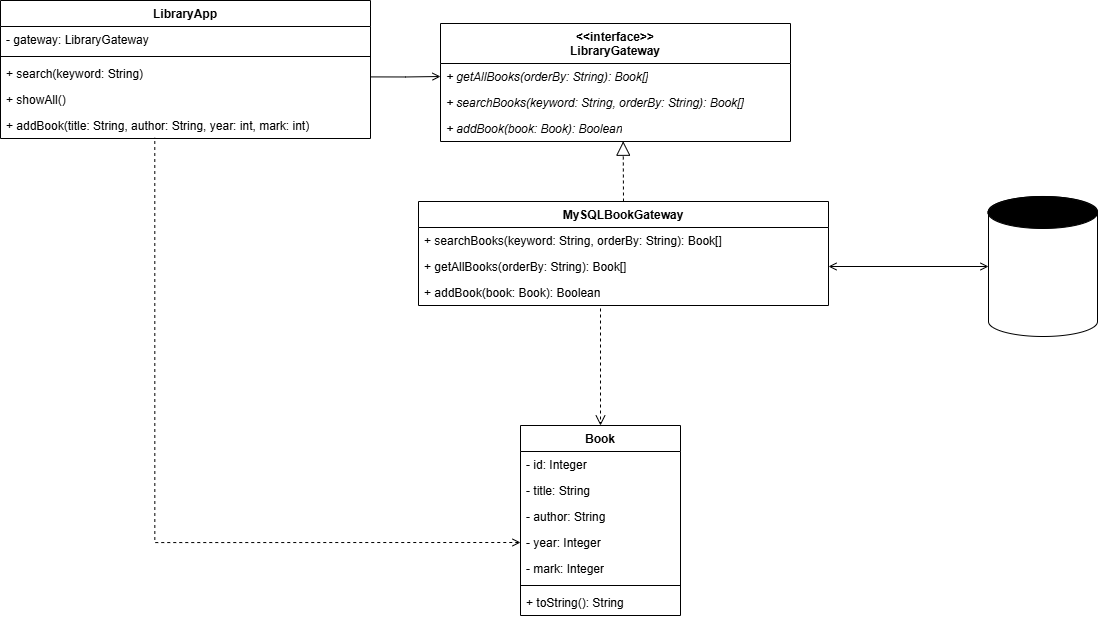

The diagram above was exported from draw.io. Its source (the exported page's mxGraphModel, read from the mxfile embedded in the PNG):
<mxGraphModel dx="1373" dy="760" grid="0" gridSize="10" guides="1" tooltips="1" connect="1" arrows="1" fold="1" page="1" pageScale="1" pageWidth="827" pageHeight="1169" math="0" shadow="0">
  <root>
    <mxCell id="0" />
    <mxCell id="1" parent="0" />
    <mxCell id="j5DwWxRaKXVeY3LgzSSu-7" parent="1" style="swimlane;fontStyle=1;align=center;verticalAlign=top;childLayout=stackLayout;horizontal=1;startSize=40;horizontalStack=0;resizeParent=1;resizeParentMax=0;resizeLast=0;collapsible=1;marginBottom=0;whiteSpace=wrap;html=1;" value="&lt;div&gt;&amp;lt;&amp;lt;interface&amp;gt;&amp;gt;&lt;/div&gt;LibraryGateway" vertex="1">
      <mxGeometry height="118" width="350" x="510" y="58" as="geometry" />
    </mxCell>
    <mxCell id="j5DwWxRaKXVeY3LgzSSu-11" parent="j5DwWxRaKXVeY3LgzSSu-7" style="text;strokeColor=none;fillColor=none;align=left;verticalAlign=top;spacingLeft=4;spacingRight=4;overflow=hidden;rotatable=0;points=[[0,0.5],[1,0.5]];portConstraint=eastwest;whiteSpace=wrap;html=1;" value="&lt;i&gt;+ getAllBooks(orderBy: String): Book[]&lt;/i&gt;" vertex="1">
      <mxGeometry height="26" width="350" y="40" as="geometry" />
    </mxCell>
    <mxCell id="j5DwWxRaKXVeY3LgzSSu-10" parent="j5DwWxRaKXVeY3LgzSSu-7" style="text;strokeColor=none;fillColor=none;align=left;verticalAlign=top;spacingLeft=4;spacingRight=4;overflow=hidden;rotatable=0;points=[[0,0.5],[1,0.5]];portConstraint=eastwest;whiteSpace=wrap;html=1;" value="&lt;i&gt;+ searchBooks(keyword: String, orderBy: String): Book[]&lt;/i&gt;" vertex="1">
      <mxGeometry height="26" width="350" y="66" as="geometry" />
    </mxCell>
    <mxCell id="j5DwWxRaKXVeY3LgzSSu-12" parent="j5DwWxRaKXVeY3LgzSSu-7" style="text;strokeColor=none;fillColor=none;align=left;verticalAlign=top;spacingLeft=4;spacingRight=4;overflow=hidden;rotatable=0;points=[[0,0.5],[1,0.5]];portConstraint=eastwest;whiteSpace=wrap;html=1;" value="&lt;i&gt;+ addBook(book: Book): Boolean&lt;/i&gt;" vertex="1">
      <mxGeometry height="26" width="350" y="92" as="geometry" />
    </mxCell>
    <mxCell id="j5DwWxRaKXVeY3LgzSSu-13" parent="1" style="swimlane;fontStyle=1;align=center;verticalAlign=top;childLayout=stackLayout;horizontal=1;startSize=26;horizontalStack=0;resizeParent=1;resizeParentMax=0;resizeLast=0;collapsible=1;marginBottom=0;whiteSpace=wrap;html=1;" value="Book" vertex="1">
      <mxGeometry height="190" width="160" x="590" y="460" as="geometry" />
    </mxCell>
    <mxCell id="j5DwWxRaKXVeY3LgzSSu-14" parent="j5DwWxRaKXVeY3LgzSSu-13" style="text;strokeColor=none;fillColor=none;align=left;verticalAlign=top;spacingLeft=4;spacingRight=4;overflow=hidden;rotatable=0;points=[[0,0.5],[1,0.5]];portConstraint=eastwest;whiteSpace=wrap;html=1;" value="- id: Integer" vertex="1">
      <mxGeometry height="26" width="160" y="26" as="geometry" />
    </mxCell>
    <mxCell id="j5DwWxRaKXVeY3LgzSSu-17" parent="j5DwWxRaKXVeY3LgzSSu-13" style="text;strokeColor=none;fillColor=none;align=left;verticalAlign=top;spacingLeft=4;spacingRight=4;overflow=hidden;rotatable=0;points=[[0,0.5],[1,0.5]];portConstraint=eastwest;whiteSpace=wrap;html=1;" value="- title: String" vertex="1">
      <mxGeometry height="26" width="160" y="52" as="geometry" />
    </mxCell>
    <mxCell id="j5DwWxRaKXVeY3LgzSSu-18" parent="j5DwWxRaKXVeY3LgzSSu-13" style="text;strokeColor=none;fillColor=none;align=left;verticalAlign=top;spacingLeft=4;spacingRight=4;overflow=hidden;rotatable=0;points=[[0,0.5],[1,0.5]];portConstraint=eastwest;whiteSpace=wrap;html=1;" value="- author: String" vertex="1">
      <mxGeometry height="26" width="160" y="78" as="geometry" />
    </mxCell>
    <mxCell id="j5DwWxRaKXVeY3LgzSSu-19" parent="j5DwWxRaKXVeY3LgzSSu-13" style="text;strokeColor=none;fillColor=none;align=left;verticalAlign=top;spacingLeft=4;spacingRight=4;overflow=hidden;rotatable=0;points=[[0,0.5],[1,0.5]];portConstraint=eastwest;whiteSpace=wrap;html=1;" value="- year: Integer" vertex="1">
      <mxGeometry height="26" width="160" y="104" as="geometry" />
    </mxCell>
    <mxCell id="j5DwWxRaKXVeY3LgzSSu-20" parent="j5DwWxRaKXVeY3LgzSSu-13" style="text;strokeColor=none;fillColor=none;align=left;verticalAlign=top;spacingLeft=4;spacingRight=4;overflow=hidden;rotatable=0;points=[[0,0.5],[1,0.5]];portConstraint=eastwest;whiteSpace=wrap;html=1;" value="- mark: Integer" vertex="1">
      <mxGeometry height="26" width="160" y="130" as="geometry" />
    </mxCell>
    <mxCell id="j5DwWxRaKXVeY3LgzSSu-15" parent="j5DwWxRaKXVeY3LgzSSu-13" style="line;strokeWidth=1;fillColor=none;align=left;verticalAlign=middle;spacingTop=-1;spacingLeft=3;spacingRight=3;rotatable=0;labelPosition=right;points=[];portConstraint=eastwest;strokeColor=inherit;" value="" vertex="1">
      <mxGeometry height="8" width="160" y="156" as="geometry" />
    </mxCell>
    <mxCell id="j5DwWxRaKXVeY3LgzSSu-16" parent="j5DwWxRaKXVeY3LgzSSu-13" style="text;strokeColor=none;fillColor=none;align=left;verticalAlign=top;spacingLeft=4;spacingRight=4;overflow=hidden;rotatable=0;points=[[0,0.5],[1,0.5]];portConstraint=eastwest;whiteSpace=wrap;html=1;" value="+ toString(): String" vertex="1">
      <mxGeometry height="26" width="160" y="164" as="geometry" />
    </mxCell>
    <mxCell id="j5DwWxRaKXVeY3LgzSSu-23" edge="1" parent="1" source="j5DwWxRaKXVeY3LgzSSu-4" style="edgeStyle=orthogonalEdgeStyle;rounded=0;orthogonalLoop=1;jettySize=auto;html=1;entryX=0;entryY=0.5;entryDx=0;entryDy=0;endArrow=open;endFill=0;exitX=1.001;exitY=0.631;exitDx=0;exitDy=0;exitPerimeter=0;" target="j5DwWxRaKXVeY3LgzSSu-11">
      <mxGeometry relative="1" as="geometry">
        <mxPoint x="460" y="130" as="sourcePoint" />
      </mxGeometry>
    </mxCell>
    <mxCell id="j5DwWxRaKXVeY3LgzSSu-25" parent="1" style="swimlane;fontStyle=1;align=center;verticalAlign=top;childLayout=stackLayout;horizontal=1;startSize=26;horizontalStack=0;resizeParent=1;resizeParentMax=0;resizeLast=0;collapsible=1;marginBottom=0;whiteSpace=wrap;html=1;" value="LibraryApp" vertex="1">
      <mxGeometry height="138" width="370" x="70" y="35" as="geometry" />
    </mxCell>
    <mxCell id="j5DwWxRaKXVeY3LgzSSu-26" parent="j5DwWxRaKXVeY3LgzSSu-25" style="text;strokeColor=none;fillColor=none;align=left;verticalAlign=top;spacingLeft=4;spacingRight=4;overflow=hidden;rotatable=0;points=[[0,0.5],[1,0.5]];portConstraint=eastwest;whiteSpace=wrap;html=1;" value="- gateway: LibraryGateway" vertex="1">
      <mxGeometry height="26" width="370" y="26" as="geometry" />
    </mxCell>
    <mxCell id="j5DwWxRaKXVeY3LgzSSu-27" parent="j5DwWxRaKXVeY3LgzSSu-25" style="line;strokeWidth=1;fillColor=none;align=left;verticalAlign=middle;spacingTop=-1;spacingLeft=3;spacingRight=3;rotatable=0;labelPosition=right;points=[];portConstraint=eastwest;strokeColor=inherit;" value="" vertex="1">
      <mxGeometry height="8" width="370" y="52" as="geometry" />
    </mxCell>
    <mxCell id="j5DwWxRaKXVeY3LgzSSu-4" parent="j5DwWxRaKXVeY3LgzSSu-25" style="text;strokeColor=none;fillColor=none;align=left;verticalAlign=top;spacingLeft=4;spacingRight=4;overflow=hidden;rotatable=0;points=[[0,0.5],[1,0.5]];portConstraint=eastwest;whiteSpace=wrap;html=1;" value="+ search(keyword: String)" vertex="1">
      <mxGeometry height="26" width="370" y="60" as="geometry" />
    </mxCell>
    <mxCell id="j5DwWxRaKXVeY3LgzSSu-5" parent="j5DwWxRaKXVeY3LgzSSu-25" style="text;strokeColor=none;fillColor=none;align=left;verticalAlign=top;spacingLeft=4;spacingRight=4;overflow=hidden;rotatable=0;points=[[0,0.5],[1,0.5]];portConstraint=eastwest;whiteSpace=wrap;html=1;" value="+ showAll()" vertex="1">
      <mxGeometry height="26" width="370" y="86" as="geometry" />
    </mxCell>
    <mxCell id="j5DwWxRaKXVeY3LgzSSu-6" parent="j5DwWxRaKXVeY3LgzSSu-25" style="text;strokeColor=none;fillColor=none;align=left;verticalAlign=top;spacingLeft=4;spacingRight=4;overflow=hidden;rotatable=0;points=[[0,0.5],[1,0.5]];portConstraint=eastwest;whiteSpace=wrap;html=1;" value="+ addBook(title: String, author: String, year: int, mark: int)" vertex="1">
      <mxGeometry height="26" width="370" y="112" as="geometry" />
    </mxCell>
    <mxCell id="j5DwWxRaKXVeY3LgzSSu-29" parent="1" style="swimlane;fontStyle=1;align=center;verticalAlign=top;childLayout=stackLayout;horizontal=1;startSize=26;horizontalStack=0;resizeParent=1;resizeParentMax=0;resizeLast=0;collapsible=1;marginBottom=0;whiteSpace=wrap;html=1;" value="MySQLBookGateway" vertex="1">
      <mxGeometry height="104" width="410" x="488" y="236" as="geometry" />
    </mxCell>
    <mxCell id="j5DwWxRaKXVeY3LgzSSu-32" parent="j5DwWxRaKXVeY3LgzSSu-29" style="text;strokeColor=none;fillColor=none;align=left;verticalAlign=top;spacingLeft=4;spacingRight=4;overflow=hidden;rotatable=0;points=[[0,0.5],[1,0.5]];portConstraint=eastwest;whiteSpace=wrap;html=1;" value="+ searchBooks(keyword: String, orderBy: String): Book[]" vertex="1">
      <mxGeometry height="26" width="410" y="26" as="geometry" />
    </mxCell>
    <mxCell id="j5DwWxRaKXVeY3LgzSSu-34" parent="j5DwWxRaKXVeY3LgzSSu-29" style="text;strokeColor=none;fillColor=none;align=left;verticalAlign=top;spacingLeft=4;spacingRight=4;overflow=hidden;rotatable=0;points=[[0,0.5],[1,0.5]];portConstraint=eastwest;whiteSpace=wrap;html=1;" value="+ getAllBooks(orderBy: String): Book[]" vertex="1">
      <mxGeometry height="26" width="410" y="52" as="geometry" />
    </mxCell>
    <mxCell id="j5DwWxRaKXVeY3LgzSSu-36" parent="j5DwWxRaKXVeY3LgzSSu-29" style="text;strokeColor=none;fillColor=none;align=left;verticalAlign=top;spacingLeft=4;spacingRight=4;overflow=hidden;rotatable=0;points=[[0,0.5],[1,0.5]];portConstraint=eastwest;whiteSpace=wrap;html=1;" value="+ addBook(book: Book): Boolean" vertex="1">
      <mxGeometry height="26" width="410" y="78" as="geometry" />
    </mxCell>
    <mxCell id="j5DwWxRaKXVeY3LgzSSu-37" edge="1" parent="1" source="j5DwWxRaKXVeY3LgzSSu-29" style="endArrow=block;dashed=1;endFill=0;endSize=12;html=1;rounded=0;entryX=0.522;entryY=0.99;entryDx=0;entryDy=0;entryPerimeter=0;exitX=0.5;exitY=0;exitDx=0;exitDy=0;" target="j5DwWxRaKXVeY3LgzSSu-12" value="">
      <mxGeometry relative="1" width="160" as="geometry">
        <mxPoint x="660" y="380" as="sourcePoint" />
        <mxPoint x="820" y="380" as="targetPoint" />
      </mxGeometry>
    </mxCell>
    <mxCell id="j5DwWxRaKXVeY3LgzSSu-39" edge="1" parent="1" style="html=1;verticalAlign=bottom;endArrow=open;dashed=1;endSize=8;curved=0;rounded=0;entryX=0.5;entryY=0;entryDx=0;entryDy=0;" target="j5DwWxRaKXVeY3LgzSSu-13" value="">
      <mxGeometry relative="1" as="geometry">
        <mxPoint x="670" y="343" as="sourcePoint" />
        <mxPoint x="610" y="360" as="targetPoint" />
      </mxGeometry>
    </mxCell>
    <mxCell id="rkEoGq89DTg_N-WO1F-l-2" edge="1" parent="1" source="j5DwWxRaKXVeY3LgzSSu-34" style="edgeStyle=orthogonalEdgeStyle;rounded=0;orthogonalLoop=1;jettySize=auto;html=1;exitX=1;exitY=0.5;exitDx=0;exitDy=0;endArrow=open;endFill=0;startArrow=open;startFill=0;" target="rkEoGq89DTg_N-WO1F-l-1">
      <mxGeometry relative="1" as="geometry" />
    </mxCell>
    <mxCell id="rkEoGq89DTg_N-WO1F-l-4" connectable="0" parent="1" style="group" value="" vertex="1">
      <mxGeometry height="140" width="109.5" x="1057.5" y="231" as="geometry" />
    </mxCell>
    <mxCell id="rkEoGq89DTg_N-WO1F-l-1" parent="rkEoGq89DTg_N-WO1F-l-4" style="shape=cylinder3;whiteSpace=wrap;html=1;boundedLbl=1;backgroundOutline=1;size=15;" value="" vertex="1">
      <mxGeometry height="140" width="109" x="0.5" as="geometry" />
    </mxCell>
    <mxCell id="rkEoGq89DTg_N-WO1F-l-3" parent="rkEoGq89DTg_N-WO1F-l-4" style="ellipse;whiteSpace=wrap;html=1;fillColor=#000000;" value="" vertex="1">
      <mxGeometry height="32" width="109.5" as="geometry" />
    </mxCell>
    <mxCell id="rkEoGq89DTg_N-WO1F-l-5" edge="1" parent="1" source="j5DwWxRaKXVeY3LgzSSu-19" style="edgeStyle=orthogonalEdgeStyle;rounded=0;orthogonalLoop=1;jettySize=auto;html=1;exitX=0;exitY=0.5;exitDx=0;exitDy=0;entryX=0.417;entryY=0.968;entryDx=0;entryDy=0;entryPerimeter=0;dashed=1;startArrow=open;startFill=0;endArrow=none;endFill=0;" target="j5DwWxRaKXVeY3LgzSSu-6">
      <mxGeometry relative="1" as="geometry">
        <mxPoint x="223.3845919095553" y="176.00004460261414" as="targetPoint" />
      </mxGeometry>
    </mxCell>
  </root>
</mxGraphModel>